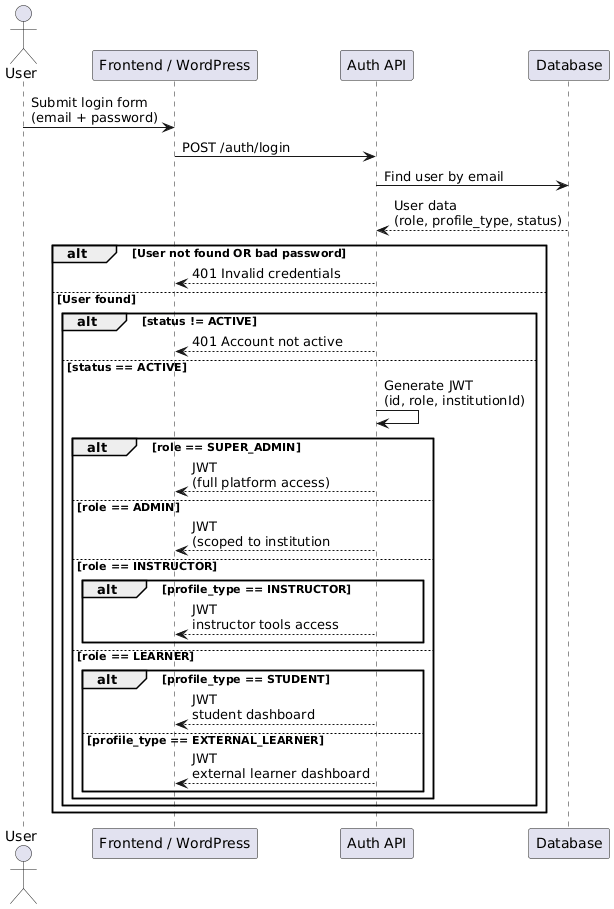

The diagram above was rendered by PlantUML. Its source (embedded in the PNG):
@startuml
actor User

participant "Frontend / WordPress" as FE
participant "Auth API" as API
participant "Database" as DB

User -> FE : Submit login form\n(email + password)
FE -> API : POST /auth/login

API -> DB : Find user by email
DB --> API : User data\n(role, profile_type, status)

alt User not found OR bad password
    API --> FE : 401 Invalid credentials
else User found
    alt status != ACTIVE
        API --> FE : 401 Account not active
    else status == ACTIVE
        API -> API : Generate JWT\n(id, role, institutionId)

        alt role == SUPER_ADMIN
            API --> FE : JWT\n(full platform access)
        else role == ADMIN
            API --> FE : JWT\n(scoped to institution
        else role == INSTRUCTOR
            alt profile_type == INSTRUCTOR
                API --> FE : JWT\ninstructor tools access
            end
        else role == LEARNER
            alt profile_type == STUDENT
                API --> FE : JWT\nstudent dashboard
            else profile_type == EXTERNAL_LEARNER
                API --> FE : JWT\nexternal learner dashboard
            end
        end
    end
end
@enduml